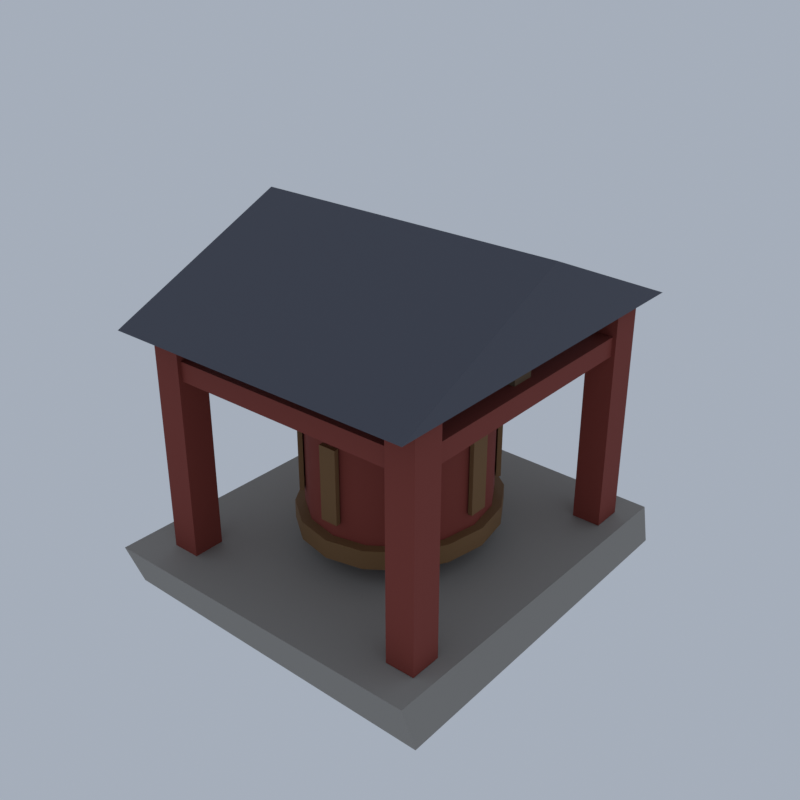 # Source: HM08_03_cairn_shrine_03.blend  (saved by Blender 5.2.45; exported with 4.5.12 LTS)
import bpy
from mathutils import Matrix  # noqa: F401  (used for matrix-valued properties, if any)

bpy.ops.wm.read_factory_settings(use_empty=True)
scene = bpy.context.scene
scene.name = 'Scene'

# ---- collections
col_collection = bpy.data.collections.new('Collection'); scene.collection.children.link(col_collection)

# ---- materials (node trees are filled in below, after node groups)
mat_vc_stone2_cobblestone = bpy.data.materials.new('vc_stone2|Cobblestone')
mat_vc_stone2_cobblestone.diffuse_color = (0.3112, 0.2932, 0.2674, 1.0)
mat_vc_red_wood = bpy.data.materials.new('vc_red|Wood')
mat_vc_red_wood.diffuse_color = (0.2195, 0.03561, 0.0231, 1.0)
mat_vc_f_bronze_metal = bpy.data.materials.new('vc_f_bronze|Metal')
mat_vc_f_bronze_metal.diffuse_color = (0.2195, 0.1166, 0.04455, 1.0)
mat_vc_stone_slate = bpy.data.materials.new('vc_stone|Slate')
mat_vc_stone_slate.diffuse_color = (0.2195, 0.2047, 0.1905, 1.0)
mat_vc_timber_wood = bpy.data.materials.new('vc_timber|Wood')
mat_vc_timber_wood.diffuse_color = (0.1636, 0.1062, 0.05819, 1.0)
mat_vc_slate_slate = bpy.data.materials.new('vc_slate|Slate')
mat_vc_slate_slate.diffuse_color = (0.0869, 0.09152, 0.1166, 1.0)

# ---- material node trees
mat_vc_stone2_cobblestone.use_nodes = True; mat_vc_stone2_cobblestone.node_tree.nodes.clear()
_N = mat_vc_stone2_cobblestone.node_tree.nodes; _L = mat_vc_stone2_cobblestone.node_tree.links
n0 = _N.new('ShaderNodeBsdfPrincipled'); n0.name = 'Principled BSDF'; n0.location = (-200, 100)
n0.inputs[0].default_value = (0.3112, 0.2932, 0.2674, 1.0)
n0.inputs[2].default_value = 0.95
n0.inputs[10].default_value = 0.005
n1 = _N.new('ShaderNodeOutputMaterial'); n1.name = 'Material Output'; n1.location = (200, 100)
_L.new(n0.outputs[0], n1.inputs[0])
n1.is_active_output = True
mat_vc_red_wood.use_nodes = True; mat_vc_red_wood.node_tree.nodes.clear()
_N = mat_vc_red_wood.node_tree.nodes; _L = mat_vc_red_wood.node_tree.links
n0 = _N.new('ShaderNodeBsdfPrincipled'); n0.name = 'Principled BSDF'; n0.location = (-200, 100)
n0.inputs[0].default_value = (0.2195, 0.03561, 0.0231, 1.0)
n0.inputs[2].default_value = 0.85
n0.inputs[10].default_value = 0.005
n1 = _N.new('ShaderNodeOutputMaterial'); n1.name = 'Material Output'; n1.location = (200, 100)
_L.new(n0.outputs[0], n1.inputs[0])
n1.is_active_output = True
mat_vc_f_bronze_metal.use_nodes = True; mat_vc_f_bronze_metal.node_tree.nodes.clear()
_N = mat_vc_f_bronze_metal.node_tree.nodes; _L = mat_vc_f_bronze_metal.node_tree.links
n0 = _N.new('ShaderNodeBsdfPrincipled'); n0.name = 'Principled BSDF'; n0.location = (-200, 100)
n0.inputs[0].default_value = (0.2195, 0.1166, 0.04455, 1.0)
n0.inputs[1].default_value = 0.3
n0.inputs[2].default_value = 0.72
n0.inputs[10].default_value = 0.005
n1 = _N.new('ShaderNodeOutputMaterial'); n1.name = 'Material Output'; n1.location = (200, 100)
_L.new(n0.outputs[0], n1.inputs[0])
n1.is_active_output = True
mat_vc_stone_slate.use_nodes = True; mat_vc_stone_slate.node_tree.nodes.clear()
_N = mat_vc_stone_slate.node_tree.nodes; _L = mat_vc_stone_slate.node_tree.links
n0 = _N.new('ShaderNodeBsdfPrincipled'); n0.name = 'Principled BSDF'; n0.location = (-200, 100)
n0.inputs[0].default_value = (0.2195, 0.2047, 0.1905, 1.0)
n0.inputs[2].default_value = 0.95
n0.inputs[10].default_value = 0.005
n1 = _N.new('ShaderNodeOutputMaterial'); n1.name = 'Material Output'; n1.location = (200, 100)
_L.new(n0.outputs[0], n1.inputs[0])
n1.is_active_output = True
mat_vc_timber_wood.use_nodes = True; mat_vc_timber_wood.node_tree.nodes.clear()
_N = mat_vc_timber_wood.node_tree.nodes; _L = mat_vc_timber_wood.node_tree.links
n0 = _N.new('ShaderNodeBsdfPrincipled'); n0.name = 'Principled BSDF'; n0.location = (-200, 100)
n0.inputs[0].default_value = (0.1636, 0.1062, 0.05819, 1.0)
n0.inputs[2].default_value = 0.9
n0.inputs[10].default_value = 0.005
n1 = _N.new('ShaderNodeOutputMaterial'); n1.name = 'Material Output'; n1.location = (200, 100)
_L.new(n0.outputs[0], n1.inputs[0])
n1.is_active_output = True
mat_vc_slate_slate.use_nodes = True; mat_vc_slate_slate.node_tree.nodes.clear()
_N = mat_vc_slate_slate.node_tree.nodes; _L = mat_vc_slate_slate.node_tree.links
n0 = _N.new('ShaderNodeBsdfPrincipled'); n0.name = 'Principled BSDF'; n0.location = (-200, 100)
n0.inputs[0].default_value = (0.0869, 0.09152, 0.1166, 1.0)
n0.inputs[2].default_value = 0.9
n0.inputs[10].default_value = 0.005
n1 = _N.new('ShaderNodeOutputMaterial'); n1.name = 'Material Output'; n1.location = (200, 100)
_L.new(n0.outputs[0], n1.inputs[0])
n1.is_active_output = True

# ---- world
world_world = bpy.data.worlds.new('World'); scene.world = world_world
world_world.use_nodes = True; world_world.node_tree.nodes.clear()
_N = world_world.node_tree.nodes; _L = world_world.node_tree.links
n0 = _N.new('ShaderNodeOutputWorld'); n0.name = 'World Output'; n0.location = (200, 100)
n1 = _N.new('ShaderNodeBackground'); n1.name = 'Background'; n1.location = (-200, 100)
n1.inputs[0].default_value = (0.42, 0.47, 0.55, 1.0)
n1.inputs[1].default_value = 0.9
_L.new(n1.outputs[0], n0.inputs[0])
n0.is_active_output = True
world_world.color = (0.05088, 0.05088, 0.05088)
world_world.sun_shadow_jitter_overblur = 0.0

# ---- meshes
me_cairn_shrine = bpy.data.meshes.new('cairn_shrine')
me_cairn_shrine.from_pydata([(-5.737, -6.805, 0.04404), (6.4, -7.0, 0.0), (6.302, 6.394, 0.02091), (-5.803, 7.0, 0.002794), (-6.4, -6.994, 1.197), (5.875, -6.992, 1.147), (5.951, 6.718, 1.153), (-6.158, 6.888, 1.19), (-5.174, -5.767, 1.174), (-4.126, -5.767, 1.174), (-4.126, -4.62, 1.174), (-5.174, -4.62, 1.174), (-5.174, -5.767, 9.651), (-4.126, -5.767, 9.651), (-4.126, -4.62, 9.651), (-5.174, -4.62, 9.651), (-5.174, 4.55, 1.174), (-4.126, 4.55, 1.174), (-4.126, 5.696, 1.174), (-5.174, 5.696, 1.174), (-5.174, 4.55, 9.651), (-4.126, 4.55, 9.651), (-4.126, 5.696, 9.651), (-5.174, 5.696, 9.651), (4.261, -5.767, 1.174), (5.309, -5.767, 1.174), (5.309, -4.62, 1.174), (4.261, -4.62, 1.174), (4.261, -5.767, 9.651), (5.309, -5.767, 9.651), (5.309, -4.62, 9.651), (4.261, -4.62, 9.651), (4.261, 4.55, 1.174), (5.309, 4.55, 1.174), (5.309, 5.696, 1.174), (4.261, 5.696, 1.174), (4.261, 4.55, 9.651), (5.309, 4.55, 9.651), (5.309, 5.696, 9.651), (4.261, 5.696, 9.651), (-5.043, -5.48, 7.704), (-4.257, -5.48, 7.704), (-4.257, 5.41, 7.704), (-5.043, 5.41, 7.704), (-5.043, -5.48, 8.391), (-4.257, -5.48, 8.391), (-4.257, 5.41, 8.391), (-5.043, 5.41, 8.391), (4.392, -5.48, 7.704), (5.178, -5.48, 7.704), (5.178, 5.41, 7.704), (4.392, 5.41, 7.704), (4.392, -5.48, 8.391), (5.178, -5.48, 8.391), (5.178, 5.41, 8.391), (4.392, 5.41, 8.391), (-4.912, -5.623, 7.704), (5.047, -5.623, 7.704), (5.047, -4.764, 7.704), (-4.912, -4.764, 7.704), (-4.912, -5.623, 8.391), (5.047, -5.623, 8.391), (5.047, -4.764, 8.391), (-4.912, -4.764, 8.391), (-4.912, 4.693, 7.704), (5.047, 4.693, 7.704), (5.047, 5.553, 7.704), (-4.912, 5.553, 7.704), (-4.912, 4.693, 8.391), (5.047, 4.693, 8.391), (5.047, 5.553, 8.391), (-4.912, 5.553, 8.391), (3.213, -0.03517, 1.747), (3.213, -0.03517, 7.475), (2.973, 1.281, 1.747), (2.973, 1.281, 7.475), (2.291, 2.396, 1.747), (2.291, 2.396, 7.475), (1.271, 3.142, 1.747), (1.271, 3.142, 7.475), (0.06758, 3.404, 1.747), (0.06758, 3.404, 7.475), (-1.136, 3.142, 1.747), (-1.136, 3.142, 7.475), (-2.156, 2.396, 1.747), (-2.156, 2.396, 7.475), (-2.838, 1.281, 1.747), (-2.838, 1.281, 7.475), (-3.077, -0.03517, 1.747), (-3.077, -0.03517, 7.475), (-2.838, -1.351, 1.747), (-2.838, -1.351, 7.475), (-2.156, -2.467, 1.747), (-2.156, -2.467, 7.475), (-1.136, -3.212, 1.747), (-1.136, -3.212, 7.475), (0.06758, -3.474, 1.747), (0.06758, -3.474, 7.475), (1.271, -3.212, 1.747), (1.271, -3.212, 7.475), (2.291, -2.467, 1.747), (2.291, -2.467, 7.475), (2.973, -1.351, 1.747), (2.973, -1.351, 7.475), (3.081, -0.03517, 1.976), (3.54, -0.03517, 1.976), (3.54, -0.03517, 2.664), (3.081, -0.03517, 2.664), (2.852, 1.226, 1.976), (3.276, 1.418, 1.976), (3.276, 1.418, 2.664), (2.852, 1.226, 2.664), (2.199, 2.295, 1.976), (2.523, 2.65, 1.976), (2.523, 2.65, 2.664), (2.199, 2.295, 2.664), (1.221, 3.01, 1.976), (1.396, 3.473, 1.976), (1.396, 3.473, 2.664), (1.221, 3.01, 2.664), (0.06758, 3.26, 1.976), (0.06758, 3.762, 1.976), (0.06758, 3.762, 2.664), (0.06758, 3.26, 2.664), (-1.086, 3.01, 1.976), (-1.261, 3.473, 1.976), (-1.261, 3.473, 2.664), (-1.086, 3.01, 2.664), (-2.064, 2.295, 1.976), (-2.388, 2.65, 1.976), (-2.388, 2.65, 2.664), (-2.064, 2.295, 2.664), (-2.717, 1.226, 1.976), (-3.141, 1.418, 1.976), (-3.141, 1.418, 2.664), (-2.717, 1.226, 2.664), (-2.946, -0.03517, 1.976), (-3.405, -0.03517, 1.976), (-3.405, -0.03517, 2.664), (-2.946, -0.03517, 2.664), (-2.717, -1.296, 1.976), (-3.141, -1.488, 1.976), (-3.141, -1.488, 2.664), (-2.717, -1.296, 2.664), (-2.064, -2.365, 1.976), (-2.388, -2.72, 1.976), (-2.388, -2.72, 2.664), (-2.064, -2.365, 2.664), (-1.086, -3.08, 1.976), (-1.261, -3.543, 1.976), (-1.261, -3.543, 2.664), (-1.086, -3.08, 2.664), (0.06758, -3.331, 1.976), (0.06758, -3.832, 1.976), (0.06758, -3.832, 2.664), (0.06758, -3.331, 2.664), (1.221, -3.08, 1.976), (1.396, -3.543, 1.976), (1.396, -3.543, 2.664), (1.221, -3.08, 2.664), (2.199, -2.365, 1.976), (2.523, -2.72, 1.976), (2.523, -2.72, 2.664), (2.199, -2.365, 2.664), (2.852, -1.296, 1.976), (3.276, -1.488, 1.976), (3.276, -1.488, 2.664), (2.852, -1.296, 2.664), (3.081, -0.03517, 6.787), (3.54, -0.03517, 6.787), (3.54, -0.03517, 7.475), (3.081, -0.03517, 7.475), (2.852, 1.226, 6.787), (3.276, 1.418, 6.787), (3.276, 1.418, 7.475), (2.852, 1.226, 7.475), (2.199, 2.295, 6.787), (2.523, 2.65, 6.787), (2.523, 2.65, 7.475), (2.199, 2.295, 7.475), (1.221, 3.01, 6.787), (1.396, 3.473, 6.787), (1.396, 3.473, 7.475), (1.221, 3.01, 7.475), (0.06758, 3.26, 6.787), (0.06758, 3.762, 6.787), (0.06758, 3.762, 7.475), (0.06758, 3.26, 7.475), (-1.086, 3.01, 6.787), (-1.261, 3.473, 6.787), (-1.261, 3.473, 7.475), (-1.086, 3.01, 7.475), (-2.064, 2.295, 6.787), (-2.388, 2.65, 6.787), (-2.388, 2.65, 7.475), (-2.064, 2.295, 7.475), (-2.717, 1.226, 6.787), (-3.141, 1.418, 6.787), (-3.141, 1.418, 7.475), (-2.717, 1.226, 7.475), (-2.946, -0.03517, 6.787), (-3.405, -0.03517, 6.787), (-3.405, -0.03517, 7.475), (-2.946, -0.03517, 7.475), (-2.717, -1.296, 6.787), (-3.141, -1.488, 6.787), (-3.141, -1.488, 7.475), (-2.717, -1.296, 7.475), (-2.064, -2.365, 6.787), (-2.388, -2.72, 6.787), (-2.388, -2.72, 7.475), (-2.064, -2.365, 7.475), (-1.086, -3.08, 6.787), (-1.261, -3.543, 6.787), (-1.261, -3.543, 7.475), (-1.086, -3.08, 7.475), (0.06758, -3.331, 6.787), (0.06758, -3.832, 6.787), (0.06758, -3.832, 7.475), (0.06758, -3.331, 7.475), (1.221, -3.08, 6.787), (1.396, -3.543, 6.787), (1.396, -3.543, 7.475), (1.221, -3.08, 7.475), (2.199, -2.365, 6.787), (2.523, -2.72, 6.787), (2.523, -2.72, 7.475), (2.199, -2.365, 7.475), (2.852, -1.296, 6.787), (3.276, -1.488, 6.787), (3.276, -1.488, 7.475), (2.852, -1.296, 7.475), (0.5262, -0.03517, 1.404), (0.5262, -0.03517, 11.71), (0.2969, 0.3991, 1.404), (0.2969, 0.3991, 11.71), (-0.1617, 0.3991, 1.404), (-0.1617, 0.3991, 11.71), (-0.3911, -0.03517, 1.404), (-0.3911, -0.03517, 11.71), (-0.1617, -0.4695, 1.404), (-0.1617, -0.4695, 11.71), (0.2969, -0.4695, 1.404), (0.2969, -0.4695, 11.71), (3.199, -0.3934, 3.236), (3.357, -0.3934, 3.236), (3.357, 0.323, 3.236), (3.199, 0.323, 3.236), (3.199, -0.3934, 5.985), (3.357, -0.3934, 5.985), (3.357, 0.323, 5.985), (3.199, 0.323, 5.985), (2.514, 2.133, 3.236), (2.625, 2.255, 3.236), (2.162, 2.761, 3.236), (2.05, 2.64, 3.236), (2.514, 2.133, 5.985), (2.625, 2.255, 5.985), (2.162, 2.761, 5.985), (2.05, 2.64, 5.985), (0.3952, 3.389, 3.236), (0.3952, 3.561, 3.236), (-0.26, 3.561, 3.236), (-0.26, 3.389, 3.236), (0.3952, 3.389, 5.985), (0.3952, 3.561, 5.985), (-0.26, 3.561, 5.985), (-0.26, 3.389, 5.985), (-1.915, 2.64, 3.236), (-2.027, 2.761, 3.236), (-2.49, 2.255, 3.236), (-2.379, 2.133, 3.236), (-1.915, 2.64, 5.985), (-2.027, 2.761, 5.985), (-2.49, 2.255, 5.985), (-2.379, 2.133, 5.985), (-3.064, 0.323, 3.236), (-3.221, 0.323, 3.236), (-3.221, -0.3934, 3.236), (-3.064, -0.3934, 3.236), (-3.064, 0.323, 5.985), (-3.221, 0.323, 5.985), (-3.221, -0.3934, 5.985), (-3.064, -0.3934, 5.985), (-2.379, -2.203, 3.236), (-2.49, -2.325, 3.236), (-2.027, -2.832, 3.236), (-1.915, -2.71, 3.236), (-2.379, -2.203, 5.985), (-2.49, -2.325, 5.985), (-2.027, -2.832, 5.985), (-1.915, -2.71, 5.985), (-0.26, -3.46, 3.236), (-0.26, -3.632, 3.236), (0.3952, -3.632, 3.236), (0.3952, -3.46, 3.236), (-0.26, -3.46, 5.985), (-0.26, -3.632, 5.985), (0.3952, -3.632, 5.985), (0.3952, -3.46, 5.985), (2.05, -2.71, 3.236), (2.162, -2.832, 3.236), (2.625, -2.325, 3.236), (2.514, -2.203, 3.236), (2.05, -2.71, 5.985), (2.162, -2.832, 5.985), (2.625, -2.325, 5.985), (2.514, -2.203, 5.985), (-1.353, -1.588, 7.475), (-1.353, -1.898, 7.722), (-1.636, -1.588, 7.722), (-1.353, -1.898, 9.289), (-1.353, -1.588, 9.536), (-1.636, -1.588, 9.289), (-1.353, 1.518, 7.475), (-1.636, 1.518, 7.722), (-1.353, 1.828, 7.722), (-1.353, 1.518, 9.536), (-1.353, 1.828, 9.289), (-1.636, 1.518, 9.289), (1.488, -1.588, 7.475), (1.771, -1.588, 7.722), (1.488, -1.898, 7.722), (1.488, -1.588, 9.536), (1.488, -1.898, 9.289), (1.771, -1.588, 9.289), (1.488, 1.518, 7.475), (1.488, 1.828, 7.722), (1.771, 1.518, 7.722), (1.488, 1.518, 9.536), (1.771, 1.518, 9.289), (1.488, 1.828, 9.289), (-4.65, -0.465, 8.219), (4.785, -0.465, 8.219), (4.785, 0.3947, 8.219), (-4.65, 0.3947, 8.219), (-4.65, -0.465, 8.792), (4.785, -0.465, 8.792), (4.785, 0.3947, 8.792), (-4.65, 0.3947, 8.792), (-0.3255, -5.193, 8.219), (0.4607, -5.193, 8.219), (0.4607, 5.123, 8.219), (-0.3255, 5.123, 8.219), (-0.3255, -5.193, 8.792), (0.4607, -5.193, 8.792), (0.4607, 5.123, 8.792), (-0.3255, 5.123, 8.792), (5.702, -6.77, 9.422), (5.702, 6.699, 9.422), (5.702, -0.03517, 12.4), (-5.567, -6.77, 9.422), (-5.567, 6.699, 9.422), (-5.567, -0.03517, 12.4)], [], [(0, 3, 2, 1), (4, 5, 6, 7), (0, 1, 5, 4), (1, 2, 6, 5), (2, 3, 7, 6), (3, 0, 4, 7), (8, 11, 10, 9), (12, 13, 14, 15), (8, 9, 13, 12), (9, 10, 14, 13), (10, 11, 15, 14), (11, 8, 12, 15), (16, 19, 18, 17), (20, 21, 22, 23), (16, 17, 21, 20), (17, 18, 22, 21), (18, 19, 23, 22), (19, 16, 20, 23), (24, 27, 26, 25), (28, 29, 30, 31), (24, 25, 29, 28), (25, 26, 30, 29), (26, 27, 31, 30), (27, 24, 28, 31), (32, 35, 34, 33), (36, 37, 38, 39), (32, 33, 37, 36), (33, 34, 38, 37), (34, 35, 39, 38), (35, 32, 36, 39), (40, 43, 42, 41), (44, 45, 46, 47), (40, 41, 45, 44), (41, 42, 46, 45), (42, 43, 47, 46), (43, 40, 44, 47), (48, 51, 50, 49), (52, 53, 54, 55), (48, 49, 53, 52), (49, 50, 54, 53), (50, 51, 55, 54), (51, 48, 52, 55), (56, 59, 58, 57), (60, 61, 62, 63), (56, 57, 61, 60), (57, 58, 62, 61), (58, 59, 63, 62), (59, 56, 60, 63), (64, 67, 66, 65), (68, 69, 70, 71), (64, 65, 69, 68), (65, 66, 70, 69), (66, 67, 71, 70), (67, 64, 68, 71), (102, 100, 98, 96, 94, 92, 90, 88, 86, 84, 82, 80, 78, 76, 74, 72), (73, 75, 77, 79, 81, 83, 85, 87, 89, 91, 93, 95, 97, 99, 101, 103), (72, 74, 75, 73), (74, 76, 77, 75), (76, 78, 79, 77), (78, 80, 81, 79), (80, 82, 83, 81), (82, 84, 85, 83), (84, 86, 87, 85), (86, 88, 89, 87), (88, 90, 91, 89), (90, 92, 93, 91), (92, 94, 95, 93), (94, 96, 97, 95), (96, 98, 99, 97), (98, 100, 101, 99), (100, 102, 103, 101), (102, 72, 73, 103), (104, 108, 109, 105), (105, 109, 110, 106), (106, 110, 111, 107), (107, 111, 108, 104), (108, 112, 113, 109), (109, 113, 114, 110), (110, 114, 115, 111), (111, 115, 112, 108), (112, 116, 117, 113), (113, 117, 118, 114), (114, 118, 119, 115), (115, 119, 116, 112), (116, 120, 121, 117), (117, 121, 122, 118), (118, 122, 123, 119), (119, 123, 120, 116), (120, 124, 125, 121), (121, 125, 126, 122), (122, 126, 127, 123), (123, 127, 124, 120), (124, 128, 129, 125), (125, 129, 130, 126), (126, 130, 131, 127), (127, 131, 128, 124), (128, 132, 133, 129), (129, 133, 134, 130), (130, 134, 135, 131), (131, 135, 132, 128), (132, 136, 137, 133), (133, 137, 138, 134), (134, 138, 139, 135), (135, 139, 136, 132), (136, 140, 141, 137), (137, 141, 142, 138), (138, 142, 143, 139), (139, 143, 140, 136), (140, 144, 145, 141), (141, 145, 146, 142), (142, 146, 147, 143), (143, 147, 144, 140), (144, 148, 149, 145), (145, 149, 150, 146), (146, 150, 151, 147), (147, 151, 148, 144), (148, 152, 153, 149), (149, 153, 154, 150), (150, 154, 155, 151), (151, 155, 152, 148), (152, 156, 157, 153), (153, 157, 158, 154), (154, 158, 159, 155), (155, 159, 156, 152), (156, 160, 161, 157), (157, 161, 162, 158), (158, 162, 163, 159), (159, 163, 160, 156), (160, 164, 165, 161), (161, 165, 166, 162), (162, 166, 167, 163), (163, 167, 164, 160), (164, 104, 105, 165), (165, 105, 106, 166), (166, 106, 107, 167), (167, 107, 104, 164), (168, 172, 173, 169), (169, 173, 174, 170), (170, 174, 175, 171), (171, 175, 172, 168), (172, 176, 177, 173), (173, 177, 178, 174), (174, 178, 179, 175), (175, 179, 176, 172), (176, 180, 181, 177), (177, 181, 182, 178), (178, 182, 183, 179), (179, 183, 180, 176), (180, 184, 185, 181), (181, 185, 186, 182), (182, 186, 187, 183), (183, 187, 184, 180), (184, 188, 189, 185), (185, 189, 190, 186), (186, 190, 191, 187), (187, 191, 188, 184), (188, 192, 193, 189), (189, 193, 194, 190), (190, 194, 195, 191), (191, 195, 192, 188), (192, 196, 197, 193), (193, 197, 198, 194), (194, 198, 199, 195), (195, 199, 196, 192), (196, 200, 201, 197), (197, 201, 202, 198), (198, 202, 203, 199), (199, 203, 200, 196), (200, 204, 205, 201), (201, 205, 206, 202), (202, 206, 207, 203), (203, 207, 204, 200), (204, 208, 209, 205), (205, 209, 210, 206), (206, 210, 211, 207), (207, 211, 208, 204), (208, 212, 213, 209), (209, 213, 214, 210), (210, 214, 215, 211), (211, 215, 212, 208), (212, 216, 217, 213), (213, 217, 218, 214), (214, 218, 219, 215), (215, 219, 216, 212), (216, 220, 221, 217), (217, 221, 222, 218), (218, 222, 223, 219), (219, 223, 220, 216), (220, 224, 225, 221), (221, 225, 226, 222), (222, 226, 227, 223), (223, 227, 224, 220), (224, 228, 229, 225), (225, 229, 230, 226), (226, 230, 231, 227), (227, 231, 228, 224), (228, 168, 169, 229), (229, 169, 170, 230), (230, 170, 171, 231), (231, 171, 168, 228), (242, 240, 238, 236, 234, 232), (233, 235, 237, 239, 241, 243), (232, 234, 235, 233), (234, 236, 237, 235), (236, 238, 239, 237), (238, 240, 241, 239), (240, 242, 243, 241), (242, 232, 233, 243), (244, 247, 246, 245), (248, 249, 250, 251), (244, 245, 249, 248), (245, 246, 250, 249), (246, 247, 251, 250), (247, 244, 248, 251), (252, 255, 254, 253), (256, 257, 258, 259), (252, 253, 257, 256), (253, 254, 258, 257), (254, 255, 259, 258), (255, 252, 256, 259), (260, 263, 262, 261), (264, 265, 266, 267), (260, 261, 265, 264), (261, 262, 266, 265), (262, 263, 267, 266), (263, 260, 264, 267), (268, 271, 270, 269), (272, 273, 274, 275), (268, 269, 273, 272), (269, 270, 274, 273), (270, 271, 275, 274), (271, 268, 272, 275), (276, 279, 278, 277), (280, 281, 282, 283), (276, 277, 281, 280), (277, 278, 282, 281), (278, 279, 283, 282), (279, 276, 280, 283), (284, 287, 286, 285), (288, 289, 290, 291), (284, 285, 289, 288), (285, 286, 290, 289), (286, 287, 291, 290), (287, 284, 288, 291), (292, 295, 294, 293), (296, 297, 298, 299), (292, 293, 297, 296), (293, 294, 298, 297), (294, 295, 299, 298), (295, 292, 296, 299), (300, 303, 302, 301), (304, 305, 306, 307), (300, 301, 305, 304), (301, 302, 306, 305), (302, 303, 307, 306), (303, 300, 304, 307), (308, 309, 310), (311, 312, 313), (314, 315, 316), (317, 318, 319), (320, 321, 322), (323, 324, 325), (326, 327, 328), (329, 330, 331), (314, 308, 310, 315), (309, 311, 313, 310), (312, 317, 319, 313), (318, 316, 315, 319), (326, 314, 316, 327), (317, 329, 331, 318), (330, 328, 327, 331), (320, 326, 328, 321), (329, 323, 325, 330), (324, 322, 321, 325), (308, 320, 322, 309), (323, 312, 311, 324), (314, 326, 320, 308), (310, 313, 319, 315), (322, 324, 311, 309), (329, 317, 312, 323), (316, 318, 331, 327), (328, 330, 325, 321), (332, 335, 334, 333), (336, 337, 338, 339), (332, 333, 337, 336), (333, 334, 338, 337), (334, 335, 339, 338), (335, 332, 336, 339), (340, 343, 342, 341), (344, 345, 346, 347), (340, 341, 345, 344), (341, 342, 346, 345), (342, 343, 347, 346), (343, 340, 344, 347), (348, 349, 350), (351, 353, 352), (348, 351, 352, 349), (349, 352, 353, 350), (350, 353, 351, 348)])
me_cairn_shrine.polygons.foreach_set('use_smooth', [True] * 299)
me_cairn_shrine.polygons.foreach_set('material_index', [0, 0, 0, 0, 0, 0, 1, 1, 1, 1, 1, 1, 1, 1, 1, 1, 1, 1, 1, 1, 1, 1, 1, 1, 1, 1, 1, 1, 1, 1, 1, 1, 1, 1, 1, 1, 1, 1, 1, 1, 1, 1, 1, 1, 1, 1, 1, 1, 1, 1, 1, 1, 1, 1, 1, 1, 1, 1, 1, 1, 1, 1, 1, 1, 1, 1, 1, 1, 1, 1, 1, 1, 2, 2, 2, 2, 2, 2, 2, 2, 2, 2, 2, 2, 2, 2, 2, 2, 2, 2, 2, 2, 2, 2, 2, 2, 2, 2, 2, 2, 2, 2, 2, 2, 2, 2, 2, 2, 2, 2, 2, 2, 2, 2, 2, 2, 2, 2, 2, 2, 2, 2, 2, 2, 2, 2, 2, 2, 2, 2, 2, 2, 2, 2, 2, 2, 2, 2, 2, 2, 2, 2, 2, 2, 2, 2, 2, 2, 2, 2, 2, 2, 2, 2, 2, 2, 2, 2, 2, 2, 2, 2, 2, 2, 2, 2, 2, 2, 2, 2, 2, 2, 2, 2, 2, 2, 2, 2, 2, 2, 2, 2, 2, 2, 2, 2, 2, 2, 2, 2, 2, 2, 2, 2, 2, 2, 2, 2, 2, 2, 2, 2, 2, 2, 2, 2, 2, 2, 2, 2, 2, 2, 2, 2, 2, 2, 2, 2, 2, 2, 2, 2, 2, 2, 2, 2, 2, 2, 2, 2, 2, 2, 2, 2, 2, 2, 2, 2, 2, 2, 2, 2, 2, 2, 2, 2, 2, 2, 2, 2, 2, 2, 2, 2, 2, 2, 3, 3, 3, 3, 3, 3, 3, 3, 3, 3, 3, 3, 3, 3, 3, 3, 3, 3, 3, 3, 3, 3, 3, 3, 3, 3, 4, 4, 4, 4, 4, 4, 4, 4, 4, 4, 4, 4, 5, 5, 5, 5, 5])
_k = set([(0, 1), (0, 3), (0, 4), (1, 2), (1, 5), (2, 3), (2, 6), (3, 7), (4, 5), (4, 7), (5, 6), (6, 7), (8, 9), (8, 11), (8, 12), (9, 10), (9, 13), (10, 11), (10, 14), (11, 15), (12, 13), (12, 15), (13, 14), (14, 15), (16, 17), (16, 19), (16, 20), (17, 18), (17, 21), (18, 19), (18, 22), (19, 23), (20, 21), (20, 23), (21, 22), (22, 23), (24, 25), (24, 27), (24, 28), (25, 26), (25, 29), (26, 27), (26, 30), (27, 31), (28, 29), (28, 31), (29, 30), (30, 31), (32, 33), (32, 35), (32, 36), (33, 34), (33, 37), (34, 35), (34, 38), (35, 39), (36, 37), (36, 39), (37, 38), (38, 39), (40, 41), (40, 43), (40, 44), (41, 42), (41, 45), (42, 43), (42, 46), (43, 47), (44, 45), (44, 47), (45, 46), (46, 47), (48, 49), (48, 51), (48, 52), (49, 50), (49, 53), (50, 51), (50, 54), (51, 55), (52, 53), (52, 55), (53, 54), (54, 55), (56, 57), (56, 59), (56, 60), (57, 58), (57, 61), (58, 59), (58, 62), (59, 63), (60, 61), (60, 63), (61, 62), (62, 63), (64, 65), (64, 67), (64, 68), (65, 66), (65, 69), (66, 67), (66, 70), (67, 71), (68, 69), (68, 71), (69, 70), (70, 71), (72, 74), (72, 102), (73, 75), (73, 103), (74, 76), (75, 77), (76, 78), (77, 79), (78, 80), (79, 81), (80, 82), (81, 83), (82, 84), (83, 85), (84, 86), (85, 87), (86, 88), (87, 89), (88, 90), (89, 91), (90, 92), (91, 93), (92, 94), (93, 95), (94, 96), (95, 97), (96, 98), (97, 99), (98, 100), (99, 101), (100, 102), (101, 103), (104, 108), (104, 164), (105, 109), (105, 165), (106, 110), (106, 166), (107, 111), (107, 167), (108, 112), (109, 113), (110, 114), (111, 115), (112, 116), (113, 117), (114, 118), (115, 119), (116, 120), (117, 121), (118, 122), (119, 123), (120, 124), (121, 125), (122, 126), (123, 127), (124, 128), (125, 129), (126, 130), (127, 131), (128, 132), (129, 133), (130, 134), (131, 135), (132, 136), (133, 137), (134, 138), (135, 139), (136, 140), (137, 141), (138, 142), (139, 143), (140, 144), (141, 145), (142, 146), (143, 147), (144, 148), (145, 149), (146, 150), (147, 151), (148, 152), (149, 153), (150, 154), (151, 155), (152, 156), (153, 157), (154, 158), (155, 159), (156, 160), (157, 161), (158, 162), (159, 163), (160, 164), (161, 165), (162, 166), (163, 167), (168, 172), (168, 228), (169, 173), (169, 229), (170, 174), (170, 230), (171, 175), (171, 231), (172, 176), (173, 177), (174, 178), (175, 179), (176, 180), (177, 181), (178, 182), (179, 183), (180, 184), (181, 185), (182, 186), (183, 187), (184, 188), (185, 189), (186, 190), (187, 191), (188, 192), (189, 193), (190, 194), (191, 195), (192, 196), (193, 197), (194, 198), (195, 199), (196, 200), (197, 201), (198, 202), (199, 203), (200, 204), (201, 205), (202, 206), (203, 207), (204, 208), (205, 209), (206, 210), (207, 211), (208, 212), (209, 213), (210, 214), (211, 215), (212, 216), (213, 217), (214, 218), (215, 219), (216, 220), (217, 221), (218, 222), (219, 223), (220, 224), (221, 225), (222, 226), (223, 227), (224, 228), (225, 229), (226, 230), (227, 231), (232, 233), (232, 234), (232, 242), (233, 235), (233, 243), (234, 235), (234, 236), (235, 237), (236, 237), (236, 238), (237, 239), (238, 239), (238, 240), (239, 241), (240, 241), (240, 242), (241, 243), (242, 243), (244, 245), (244, 247), (244, 248), (245, 246), (245, 249), (246, 247), (246, 250), (247, 251), (248, 249), (248, 251), (249, 250), (250, 251), (252, 253), (252, 255), (252, 256), (253, 254), (253, 257), (254, 255), (254, 258), (255, 259), (256, 257), (256, 259), (257, 258), (258, 259), (260, 261), (260, 263), (260, 264), (261, 262), (261, 265), (262, 263), (262, 266), (263, 267), (264, 265), (264, 267), (265, 266), (266, 267), (268, 269), (268, 271), (268, 272), (269, 270), (269, 273), (270, 271), (270, 274), (271, 275), (272, 273), (272, 275), (273, 274), (274, 275), (276, 277), (276, 279), (276, 280), (277, 278), (277, 281), (278, 279), (278, 282), (279, 283), (280, 281), (280, 283), (281, 282), (282, 283), (284, 285), (284, 287), (284, 288), (285, 286), (285, 289), (286, 287), (286, 290), (287, 291), (288, 289), (288, 291), (289, 290), (290, 291), (292, 293), (292, 295), (292, 296), (293, 294), (293, 297), (294, 295), (294, 298), (295, 299), (296, 297), (296, 299), (297, 298), (298, 299), (300, 301), (300, 303), (300, 304), (301, 302), (301, 305), (302, 303), (302, 306), (303, 307), (304, 305), (304, 307), (305, 306), (306, 307), (308, 309), (308, 310), (308, 314), (308, 320), (309, 310), (309, 311), (309, 322), (310, 313), (310, 315), (311, 312), (311, 313), (311, 324), (312, 313), (312, 317), (312, 323), (313, 319), (314, 315), (314, 316), (314, 326), (315, 316), (315, 319), (316, 318), (316, 327), (317, 318), (317, 319), (317, 329), (318, 319), (318, 331), (320, 321), (320, 322), (320, 326), (321, 322), (321, 325), (321, 328), (322, 324), (323, 324), (323, 325), (323, 329), (324, 325), (325, 330), (326, 327), (326, 328), (327, 328), (327, 331), (328, 330), (329, 330), (329, 331), (330, 331), (332, 333), (332, 335), (332, 336), (333, 334), (333, 337), (334, 335), (334, 338), (335, 339), (336, 337), (336, 339), (337, 338), (338, 339), (340, 341), (340, 343), (340, 344), (341, 342), (341, 345), (342, 343), (342, 346), (343, 347), (344, 345), (344, 347), (345, 346), (346, 347), (348, 349), (348, 350), (348, 351), (349, 350), (349, 352), (350, 353), (351, 352), (351, 353), (352, 353)])
me_cairn_shrine.attributes.new('sharp_edge', 'BOOLEAN', 'EDGE').data.foreach_set('value', [ (min(e.vertices), max(e.vertices)) in _k for e in me_cairn_shrine.edges])
me_cairn_shrine.materials.append(mat_vc_stone2_cobblestone)
me_cairn_shrine.materials.append(mat_vc_red_wood)
me_cairn_shrine.materials.append(mat_vc_f_bronze_metal)
me_cairn_shrine.materials.append(mat_vc_stone_slate)
me_cairn_shrine.materials.append(mat_vc_timber_wood)
me_cairn_shrine.materials.append(mat_vc_slate_slate)
me_cairn_shrine.update()

# ---- objects
ob_cairn_shrine = bpy.data.objects.new('cairn_shrine', me_cairn_shrine)

# ---- transforms, parenting, visibility, modifiers, constraints
ob_cairn_shrine.location = (0.0, 0.0, 0.0)

# ---- collection membership
scene.collection.objects.link(ob_cairn_shrine)

# ---- scene / render settings (as saved in the file)
scene.frame_start = 1; scene.frame_end = 250; scene.frame_set(1)
scene.render.engine = 'CYCLES'
scene.render.resolution_x = 420
scene.render.resolution_y = 420
scene.render.bake_bias = 0.0
scene.render.bake_samples = 0
scene.render.compositor_device = 'GPU'
scene.cycles.samples = 24
scene.cycles.adaptive_threshold = 0.05
scene.cycles.max_bounces = 4
scene.cycles.diffuse_bounces = 2
scene.cycles.glossy_bounces = 2
scene.cycles.transmission_bounces = 2
scene.cycles.transparent_max_bounces = 4
scene.eevee.taa_render_samples = 48
scene.eevee.use_volume_custom_range = False
scene.eevee.fast_gi_thickness_near = 0.1
scene.eevee.fast_gi_thickness_far = 0.0
scene.eevee.ray_tracing_options.screen_trace_thickness = 0.1
scene.view_settings.view_transform = 'Standard'
bpy.context.view_layer.update()

# ---- added for rendering (the .blend has no active camera): camera
cam_auto = bpy.data.cameras.new('AutoCamera')
cam_auto.lens = 50.0
cam_auto.sensor_width = 36.0
cam_auto.clip_end = 1000.0
ob_auto_camera = bpy.data.objects.new('AutoCamera', cam_auto)
scene.collection.objects.link(ob_auto_camera)
ob_auto_camera.location = (20.9681, -25.1618, 22.9745)
ob_auto_camera.rotation_euler = (1.09748, -7.21219e-08, 0.694738)
scene.camera = ob_auto_camera
bpy.context.view_layer.update()
